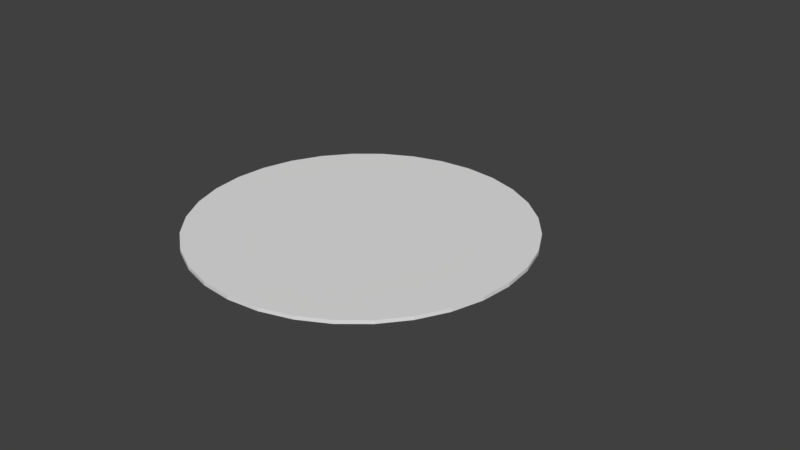 # Source: SplashScreenA.blend  (saved by Blender 2.79.0; exported with 4.5.12 LTS)
import bpy
from mathutils import Matrix  # noqa: F401  (used for matrix-valued properties, if any)

bpy.ops.wm.read_factory_settings(use_empty=True)
scene = bpy.context.scene
scene.name = 'Scene'

# ---- collections
col_collection_1 = bpy.data.collections.new('Collection 1'); scene.collection.children.link(col_collection_1)

# ---- world
world_world = bpy.data.worlds.new('World'); scene.world = world_world
world_world.color = (0.05088, 0.05088, 0.05088)
world_world.use_sun_shadow = False
world_world.sun_shadow_jitter_overblur = 0.0
world_world.cycles.sampling_method = 'MANUAL'

# ---- meshes
me_cylinder_001 = bpy.data.meshes.new('Cylinder.001')
me_cylinder_001.from_pydata([(0.0, 1.0, -1.0), (0.0, 1.0, 1.0), (0.1951, 0.9808, -1.0), (0.1951, 0.9808, 1.0), (0.3827, 0.9239, -1.0), (0.3827, 0.9239, 1.0), (0.5556, 0.8315, -1.0), (0.5556, 0.8315, 1.0), (0.7071, 0.7071, -1.0), (0.7071, 0.7071, 1.0), (0.8315, 0.5556, -1.0), (0.8315, 0.5556, 1.0), (0.9239, 0.3827, -1.0), (0.9239, 0.3827, 1.0), (0.9808, 0.1951, -1.0), (0.9808, 0.1951, 1.0), (1.0, 7.55e-08, -1.0), (1.0, 7.55e-08, 1.0), (0.9808, -0.1951, -1.0), (0.9808, -0.1951, 1.0), (0.9239, -0.3827, -1.0), (0.9239, -0.3827, 1.0), (0.8315, -0.5556, -1.0), (0.8315, -0.5556, 1.0), (0.7071, -0.7071, -1.0), (0.7071, -0.7071, 1.0), (0.5556, -0.8315, -1.0), (0.5556, -0.8315, 1.0), (0.3827, -0.9239, -1.0), (0.3827, -0.9239, 1.0), (0.1951, -0.9808, -1.0), (0.1951, -0.9808, 1.0), (-3.258e-07, -1.0, -1.0), (-3.258e-07, -1.0, 1.0), (-0.1951, -0.9808, -1.0), (-0.1951, -0.9808, 1.0), (-0.3827, -0.9239, -1.0), (-0.3827, -0.9239, 1.0), (-0.5556, -0.8315, -1.0), (-0.5556, -0.8315, 1.0), (-0.7071, -0.7071, -1.0), (-0.7071, -0.7071, 1.0), (-0.8315, -0.5556, -1.0), (-0.8315, -0.5556, 1.0), (-0.9239, -0.3827, -1.0), (-0.9239, -0.3827, 1.0), (-0.9808, -0.1951, -1.0), (-0.9808, -0.1951, 1.0), (-1.0, 9.656e-07, -1.0), (-1.0, 9.656e-07, 1.0), (-0.9808, 0.1951, -1.0), (-0.9808, 0.1951, 1.0), (-0.9239, 0.3827, -1.0), (-0.9239, 0.3827, 1.0), (-0.8315, 0.5556, -1.0), (-0.8315, 0.5556, 1.0), (-0.7071, 0.7071, -1.0), (-0.7071, 0.7071, 1.0), (-0.5556, 0.8315, -1.0), (-0.5556, 0.8315, 1.0), (-0.3827, 0.9239, -1.0), (-0.3827, 0.9239, 1.0), (-0.1951, 0.9808, -1.0), (-0.1951, 0.9808, 1.0)], [], [(0, 1, 3, 2), (2, 3, 5, 4), (4, 5, 7, 6), (6, 7, 9, 8), (8, 9, 11, 10), (10, 11, 13, 12), (12, 13, 15, 14), (14, 15, 17, 16), (16, 17, 19, 18), (18, 19, 21, 20), (20, 21, 23, 22), (22, 23, 25, 24), (24, 25, 27, 26), (26, 27, 29, 28), (28, 29, 31, 30), (30, 31, 33, 32), (32, 33, 35, 34), (34, 35, 37, 36), (36, 37, 39, 38), (38, 39, 41, 40), (40, 41, 43, 42), (42, 43, 45, 44), (44, 45, 47, 46), (46, 47, 49, 48), (48, 49, 51, 50), (50, 51, 53, 52), (52, 53, 55, 54), (54, 55, 57, 56), (56, 57, 59, 58), (58, 59, 61, 60), (3, 1, 63, 61, 59, 57, 55, 53, 51, 49, 47, 45, 43, 41, 39, 37, 35, 33, 31, 29, 27, 25, 23, 21, 19, 17, 15, 13, 11, 9, 7, 5), (60, 61, 63, 62), (62, 63, 1, 0), (0, 2, 4, 6, 8, 10, 12, 14, 16, 18, 20, 22, 24, 26, 28, 30, 32, 34, 36, 38, 40, 42, 44, 46, 48, 50, 52, 54, 56, 58, 60, 62)])
me_cylinder_001.use_remesh_preserve_volume = False
me_cylinder_001.use_remesh_preserve_attributes = False
me_cylinder_001.use_mirror_vertex_groups = False
me_cylinder_001.update()
me_circle = bpy.data.meshes.new('Circle')
me_circle.from_pydata([(0.07701, 1.0, -3.942e-05), (0.9907, 0.08659, 0.0), (0.9808, 0.1951, -3.942e-05), (0.9239, 0.3827, -3.942e-05), (0.8315, 0.5556, -3.942e-05), (0.7071, 0.7071, -3.942e-05), (0.5556, 0.8315, -3.942e-05), (0.3827, 0.9239, -3.942e-05), (0.1951, 0.9808, -3.942e-05), (0.07701, 1.0, -3.942e-05), (0.07701, 0.3812, -3.942e-05), (0.07701, 0.3812, -3.942e-05), (0.3729, 0.08659, 0.0)], [(2, 1), (3, 2), (4, 3), (5, 4), (6, 5), (7, 6), (8, 7), (0, 8), (9, 0), (10, 9), (11, 10), (1, 12)], [])
me_circle.use_remesh_preserve_volume = False
me_circle.use_remesh_preserve_attributes = False
me_circle.use_mirror_vertex_groups = False
me_circle.update()

# ---- curves / text
cu_beziercurve_001 = bpy.data.curves.new('BezierCurve.001', 'CURVE')
cu_beziercurve_001.dimensions = '3D'
_sp = cu_beziercurve_001.splines.new('BEZIER'); _sp.bezier_points.add(1)
_sp.bezier_points.foreach_set('co', [-0.6236, 0.166, -0.01408, -0.3834, -0.07315, -0.01405])
_sp.bezier_points.foreach_set('handle_left', [-0.6198, 0.6665, -0.01408, -0.6006, -0.07328, -0.01405])
_sp.bezier_points.foreach_set('handle_right', [-0.6251, -0.04327, -0.01408, 0.1183, -0.07284, -0.01405])
for _p, _l, _r in zip(_sp.bezier_points, ['ALIGNED', 'ALIGNED'], ['ALIGNED', 'ALIGNED']): _p.handle_left_type = _l; _p.handle_right_type = _r
_sp.order_u = 0
_sp.order_v = 0
cu_beziercurve_001.use_path = True
cu_beziercurve_001.use_path_clamp = True
cu_beziercurve_001.bevel_resolution = 0
cu_beziercurve_001.fill_mode = 'HALF'

# ---- objects
ob_beziercurve = bpy.data.objects.new('BezierCurve', cu_beziercurve_001)
ob_cylinder = bpy.data.objects.new('Cylinder', me_cylinder_001)
ob_circle = bpy.data.objects.new('Circle', me_circle)

# ---- transforms, parenting, visibility, modifiers, constraints
ob_beziercurve.location = (0.6861, 0.1434, 0.01405)
ob_beziercurve.lineart.crease_threshold = 0.0
ob_cylinder.location = (0.0, 0.0, 0.0)
ob_cylinder.scale = (1.0, 1.0, -0.01085)
ob_cylinder.lineart.crease_threshold = 0.0
ob_circle.location = (0.0, 0.0, 0.0)
ob_circle.scale = (0.8119, 0.8119, 0.8119)
ob_circle.lineart.crease_threshold = 0.0

# ---- collection membership
col_collection_1.objects.link(ob_beziercurve)
col_collection_1.objects.link(ob_cylinder)
col_collection_1.objects.link(ob_circle)

# ---- scene / render settings (as saved in the file)
scene.frame_start = 1; scene.frame_end = 250; scene.frame_set(1)
scene.render.engine = 'BLENDER_EEVEE_NEXT'
scene.render.resolution_percentage = 50
scene.render.dither_intensity = 0.0
scene.cycles.use_denoising = False
scene.cycles.samples = 128
scene.cycles.sampling_pattern = 'TABULATED_SOBOL'
scene.cycles.use_adaptive_sampling = False
scene.cycles.use_light_tree = False
scene.cycles.blur_glossy = 0.0
scene.cycles.sample_clamp_indirect = 0.0
scene.view_settings.view_transform = 'Standard'
bpy.context.view_layer.update()

# ---- added for rendering (the .blend has no active camera and no usable light): camera, sun
cam_auto = bpy.data.cameras.new('AutoCamera')
cam_auto.lens = 50.0
cam_auto.sensor_width = 36.0
cam_auto.clip_end = 1000.0
ob_auto_camera = bpy.data.objects.new('AutoCamera', cam_auto)
scene.collection.objects.link(ob_auto_camera)
ob_auto_camera.location = (3.69105, -4.09288, 2.83173)
ob_auto_camera.rotation_euler = (1.09748, -7.21219e-08, 0.694738)
scene.camera = ob_auto_camera
light_auto_sun = bpy.data.lights.new('AutoSun', 'SUN')
light_auto_sun.energy = 3.0
light_auto_sun.angle = 0.0523599
ob_auto_sun = bpy.data.objects.new('AutoSun', light_auto_sun)
scene.collection.objects.link(ob_auto_sun)
ob_auto_sun.rotation_euler = (0.872665, 0.174533, 0.523599)
bpy.context.view_layer.update()
